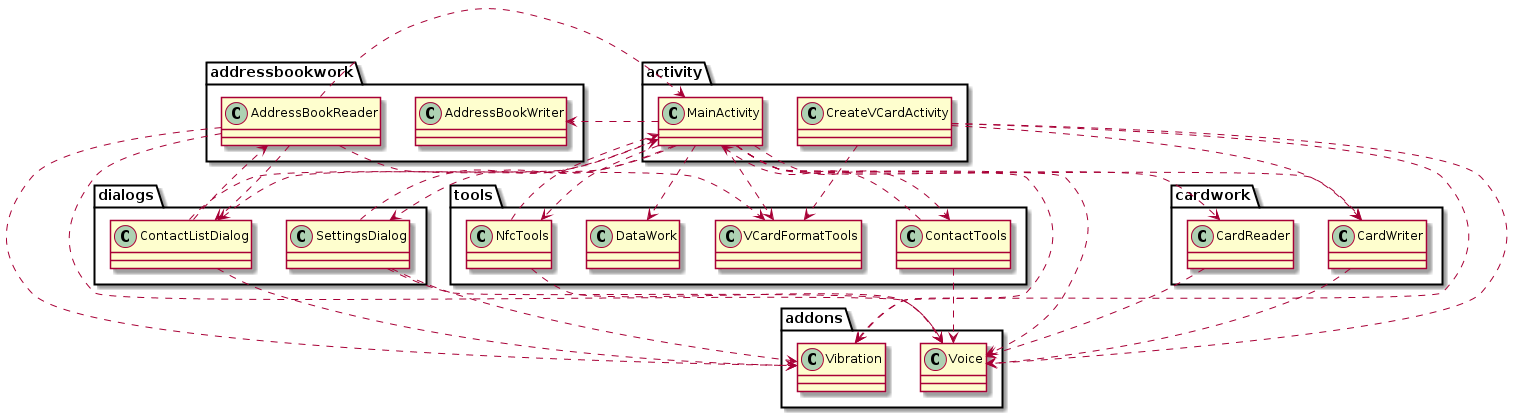

The diagram above was rendered by PlantUML. Its source (embedded in the PNG):
@startuml
skinparam backgroundColor transparent

class activity.CreateVCardActivity
class activity.MainActivity
class addons.Vibration
class addons.Voice
class addressbookwork.AddressBookReader
class addressbookwork.AddressBookWriter
class cardwork.CardReader
class cardwork.CardWriter
class dialogs.ContactListDialog
class dialogs.SettingsDialog
class tools.ContactTools
class tools.DataWork
class tools.NfcTools
class tools.VCardFormatTools

activity.CreateVCardActivity ..> addons.Vibration
activity.CreateVCardActivity ..> addons.Voice
activity.CreateVCardActivity ..> cardwork.CardWriter
activity.CreateVCardActivity ..> tools.VCardFormatTools
activity.MainActivity ..> addons.Vibration
activity.MainActivity ..> addons.Voice
activity.MainActivity ..> addressbookwork.AddressBookWriter
activity.MainActivity ..> cardwork.CardReader
activity.MainActivity ..> cardwork.CardWriter
activity.MainActivity ..> dialogs.ContactListDialog
activity.MainActivity ..> dialogs.SettingsDialog
activity.MainActivity ..> tools.ContactTools
activity.MainActivity ..> tools.DataWork
activity.MainActivity ..> tools.NfcTools
activity.MainActivity ..> tools.VCardFormatTools
addressbookwork.AddressBookReader ..> activity.MainActivity
addressbookwork.AddressBookReader ..> addons.Vibration
addressbookwork.AddressBookReader ..> addons.Voice
addressbookwork.AddressBookReader ..> dialogs.ContactListDialog
addressbookwork.AddressBookReader ..> tools.VCardFormatTools
cardwork.CardReader ..> addons.Voice
cardwork.CardWriter ..> addons.Voice
dialogs.ContactListDialog ..> activity.MainActivity
dialogs.ContactListDialog ..> addons.Vibration
dialogs.ContactListDialog ..> addressbookwork.AddressBookReader
dialogs.SettingsDialog ..> activity.MainActivity
dialogs.SettingsDialog ..> addons.Vibration
dialogs.SettingsDialog ..> addons.Voice
tools.ContactTools ..> activity.MainActivity
tools.ContactTools ..> addons.Voice
tools.NfcTools ..> activity.MainActivity
tools.NfcTools ..> addons.Voice
@enduml